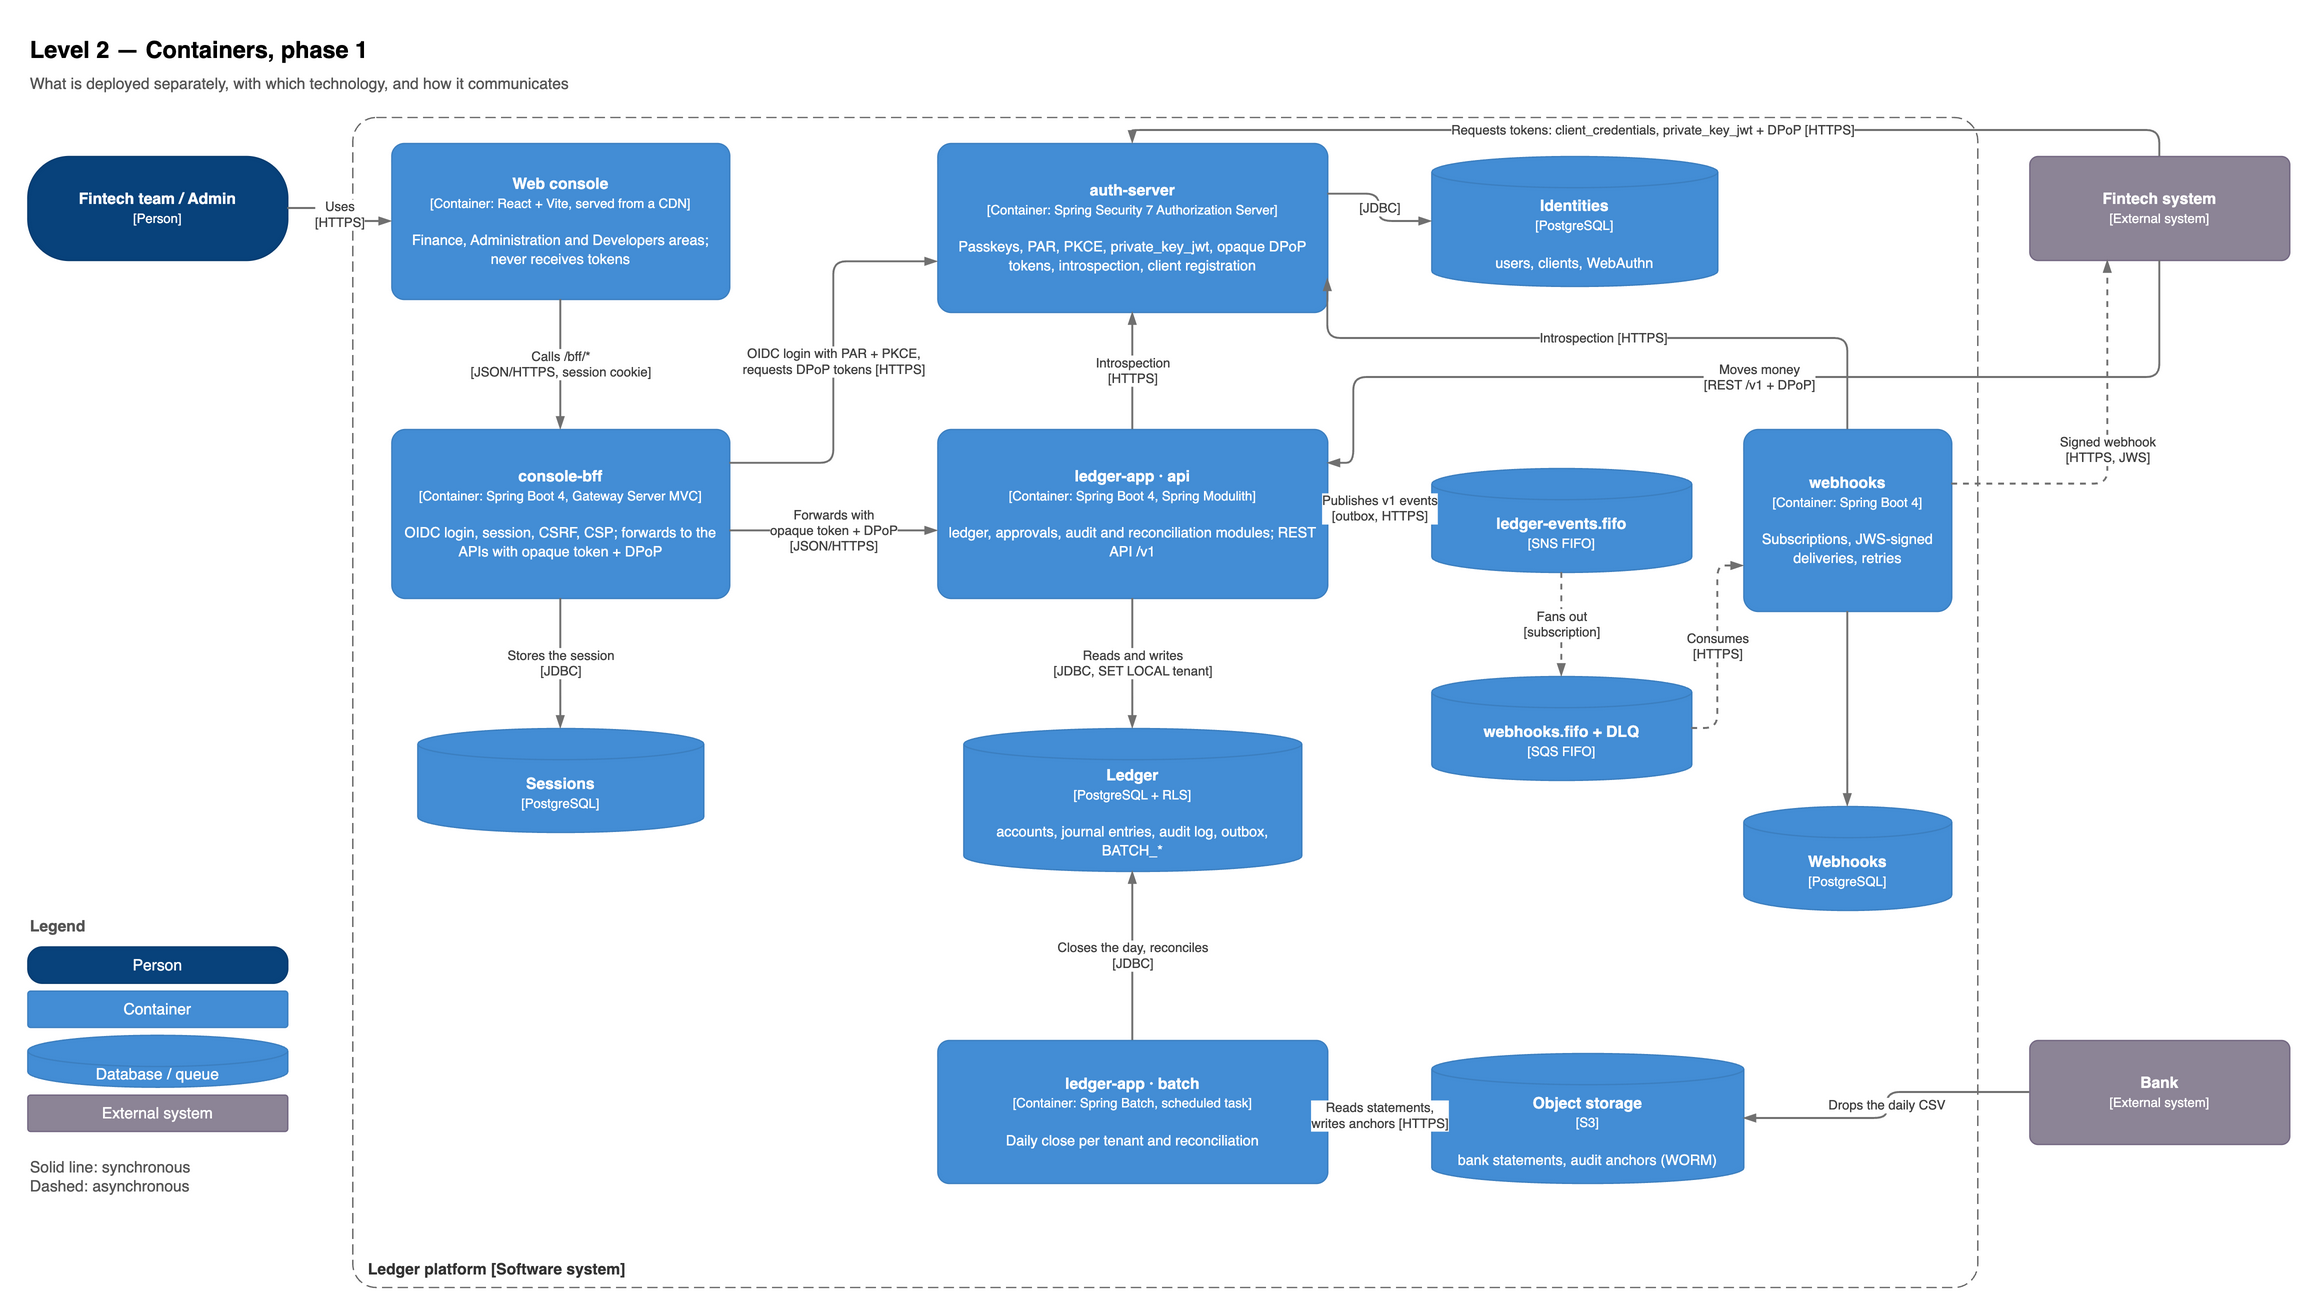

The diagram above was exported from draw.io. Its source (the exported page's mxGraphModel, read from the mxfile embedded in the PNG):
<mxGraphModel dx="1400" dy="900" grid="1" gridSize="10" page="1" pageWidth="1600" pageHeight="1000">
  <root>
    <mxCell id="0" />
    <mxCell id="1" parent="0" />
    <mxCell id="n1" value="Level 2 — Containers, phase 1" style="text;html=1;fontSize=18;fontStyle=1;align=left;verticalAlign=middle;" vertex="1" parent="1">
      <mxGeometry x="40" y="20" width="900" height="36" as="geometry" />
    </mxCell>
    <mxCell id="n2" value="What is deployed separately, with which technology, and how it communicates" style="text;html=1;fontSize=12;align=left;verticalAlign=middle;fontColor=#555555;" vertex="1" parent="1">
      <mxGeometry x="40" y="52" width="900" height="24" as="geometry" />
    </mxCell>
    <mxCell id="n3" value="&lt;b&gt;Fintech team / Admin&lt;/b&gt;&lt;br&gt;&lt;span style=&quot;font-size:10px&quot;&gt;[Person]&lt;/span&gt;" style="rounded=1;whiteSpace=wrap;html=1;arcSize=40;fillColor=#08427B;strokeColor=#073B6F;fontColor=#ffffff;" vertex="1" parent="1">
      <mxGeometry x="40" y="120" width="200" height="80" as="geometry" />
    </mxCell>
    <mxCell id="n4" value="&lt;b&gt;Fintech system&lt;/b&gt;&lt;br&gt;&lt;span style=&quot;font-size:10px&quot;&gt;[External system]&lt;/span&gt;" style="rounded=1;whiteSpace=wrap;html=1;arcSize=8;fillColor=#8C8496;strokeColor=#736782;fontColor=#ffffff;" vertex="1" parent="1">
      <mxGeometry x="1580" y="120" width="200" height="80" as="geometry" />
    </mxCell>
    <mxCell id="n5" value="&lt;b&gt;Bank&lt;/b&gt;&lt;br&gt;&lt;span style=&quot;font-size:10px&quot;&gt;[External system]&lt;/span&gt;" style="rounded=1;whiteSpace=wrap;html=1;arcSize=8;fillColor=#8C8496;strokeColor=#736782;fontColor=#ffffff;" vertex="1" parent="1">
      <mxGeometry x="1580" y="800" width="200" height="80" as="geometry" />
    </mxCell>
    <mxCell id="n6" value="Ledger platform [Software system]" style="rounded=1;whiteSpace=wrap;html=1;arcSize=2;fillColor=none;dashed=1;dashPattern=8 4;strokeColor=#666666;fontColor=#333333;verticalAlign=bottom;align=left;spacingLeft=10;spacingBottom=4;fontStyle=1;" vertex="1" parent="1">
      <mxGeometry x="290" y="90" width="1250" height="900" as="geometry" />
    </mxCell>
    <mxCell id="n7" value="&lt;b&gt;Web console&lt;/b&gt;&lt;br&gt;&lt;span style=&quot;font-size:10px&quot;&gt;[Container: React + Vite, served from a CDN]&lt;/span&gt;&lt;br&gt;&lt;br&gt;&lt;span style=&quot;font-size:11px&quot;&gt;Finance, Administration and Developers areas; never receives tokens&lt;/span&gt;" style="rounded=1;whiteSpace=wrap;html=1;arcSize=8;fillColor=#438DD5;strokeColor=#3C7FC0;fontColor=#ffffff;" vertex="1" parent="1">
      <mxGeometry x="320" y="110" width="260" height="120" as="geometry" />
    </mxCell>
    <mxCell id="n8" value="&lt;b&gt;console-bff&lt;/b&gt;&lt;br&gt;&lt;span style=&quot;font-size:10px&quot;&gt;[Container: Spring Boot 4, Gateway Server MVC]&lt;/span&gt;&lt;br&gt;&lt;br&gt;&lt;span style=&quot;font-size:11px&quot;&gt;OIDC login, session, CSRF, CSP; forwards to the APIs with opaque token + DPoP&lt;/span&gt;" style="rounded=1;whiteSpace=wrap;html=1;arcSize=8;fillColor=#438DD5;strokeColor=#3C7FC0;fontColor=#ffffff;" vertex="1" parent="1">
      <mxGeometry x="320" y="330" width="260" height="130" as="geometry" />
    </mxCell>
    <mxCell id="n9" value="&lt;b&gt;Sessions&lt;/b&gt;&lt;br&gt;&lt;span style=&quot;font-size:10px&quot;&gt;[PostgreSQL]&lt;/span&gt;" style="shape=cylinder3;whiteSpace=wrap;html=1;boundedLbl=1;size=12;fillColor=#438DD5;strokeColor=#3C7FC0;fontColor=#ffffff;" vertex="1" parent="1">
      <mxGeometry x="340" y="560" width="220" height="80" as="geometry" />
    </mxCell>
    <mxCell id="n10" value="&lt;b&gt;auth-server&lt;/b&gt;&lt;br&gt;&lt;span style=&quot;font-size:10px&quot;&gt;[Container: Spring Security 7 Authorization Server]&lt;/span&gt;&lt;br&gt;&lt;br&gt;&lt;span style=&quot;font-size:11px&quot;&gt;Passkeys, PAR, PKCE, private_key_jwt, opaque DPoP tokens, introspection, client registration&lt;/span&gt;" style="rounded=1;whiteSpace=wrap;html=1;arcSize=8;fillColor=#438DD5;strokeColor=#3C7FC0;fontColor=#ffffff;" vertex="1" parent="1">
      <mxGeometry x="740" y="110" width="300" height="130" as="geometry" />
    </mxCell>
    <mxCell id="n11" value="&lt;b&gt;Identities&lt;/b&gt;&lt;br&gt;&lt;span style=&quot;font-size:10px&quot;&gt;[PostgreSQL]&lt;/span&gt;&lt;br&gt;&lt;br&gt;&lt;span style=&quot;font-size:11px&quot;&gt;users, clients, WebAuthn&lt;/span&gt;" style="shape=cylinder3;whiteSpace=wrap;html=1;boundedLbl=1;size=12;fillColor=#438DD5;strokeColor=#3C7FC0;fontColor=#ffffff;" vertex="1" parent="1">
      <mxGeometry x="1120" y="120" width="220" height="100" as="geometry" />
    </mxCell>
    <mxCell id="n12" value="&lt;b&gt;ledger-app · api&lt;/b&gt;&lt;br&gt;&lt;span style=&quot;font-size:10px&quot;&gt;[Container: Spring Boot 4, Spring Modulith]&lt;/span&gt;&lt;br&gt;&lt;br&gt;&lt;span style=&quot;font-size:11px&quot;&gt;ledger, approvals, audit and reconciliation modules; REST API /v1&lt;/span&gt;" style="rounded=1;whiteSpace=wrap;html=1;arcSize=8;fillColor=#438DD5;strokeColor=#3C7FC0;fontColor=#ffffff;" vertex="1" parent="1">
      <mxGeometry x="740" y="330" width="300" height="130" as="geometry" />
    </mxCell>
    <mxCell id="n13" value="&lt;b&gt;ledger-app · batch&lt;/b&gt;&lt;br&gt;&lt;span style=&quot;font-size:10px&quot;&gt;[Container: Spring Batch, scheduled task]&lt;/span&gt;&lt;br&gt;&lt;br&gt;&lt;span style=&quot;font-size:11px&quot;&gt;Daily close per tenant and reconciliation&lt;/span&gt;" style="rounded=1;whiteSpace=wrap;html=1;arcSize=8;fillColor=#438DD5;strokeColor=#3C7FC0;fontColor=#ffffff;" vertex="1" parent="1">
      <mxGeometry x="740" y="800" width="300" height="110" as="geometry" />
    </mxCell>
    <mxCell id="n14" value="&lt;b&gt;Ledger&lt;/b&gt;&lt;br&gt;&lt;span style=&quot;font-size:10px&quot;&gt;[PostgreSQL + RLS]&lt;/span&gt;&lt;br&gt;&lt;br&gt;&lt;span style=&quot;font-size:11px&quot;&gt;accounts, journal entries, audit log, outbox, BATCH_*&lt;/span&gt;" style="shape=cylinder3;whiteSpace=wrap;html=1;boundedLbl=1;size=12;fillColor=#438DD5;strokeColor=#3C7FC0;fontColor=#ffffff;" vertex="1" parent="1">
      <mxGeometry x="760" y="560" width="260" height="110" as="geometry" />
    </mxCell>
    <mxCell id="n15" value="&lt;b&gt;ledger-events.fifo&lt;/b&gt;&lt;br&gt;&lt;span style=&quot;font-size:10px&quot;&gt;[SNS FIFO]&lt;/span&gt;" style="shape=cylinder3;whiteSpace=wrap;html=1;boundedLbl=1;size=12;fillColor=#438DD5;strokeColor=#3C7FC0;fontColor=#ffffff;" vertex="1" parent="1">
      <mxGeometry x="1120" y="360" width="200" height="80" as="geometry" />
    </mxCell>
    <mxCell id="n16" value="&lt;b&gt;webhooks.fifo + DLQ&lt;/b&gt;&lt;br&gt;&lt;span style=&quot;font-size:10px&quot;&gt;[SQS FIFO]&lt;/span&gt;" style="shape=cylinder3;whiteSpace=wrap;html=1;boundedLbl=1;size=12;fillColor=#438DD5;strokeColor=#3C7FC0;fontColor=#ffffff;" vertex="1" parent="1">
      <mxGeometry x="1120" y="520" width="200" height="80" as="geometry" />
    </mxCell>
    <mxCell id="n17" value="&lt;b&gt;webhooks&lt;/b&gt;&lt;br&gt;&lt;span style=&quot;font-size:10px&quot;&gt;[Container: Spring Boot 4]&lt;/span&gt;&lt;br&gt;&lt;br&gt;&lt;span style=&quot;font-size:11px&quot;&gt;Subscriptions, JWS-signed deliveries, retries&lt;/span&gt;" style="rounded=1;whiteSpace=wrap;html=1;arcSize=8;fillColor=#438DD5;strokeColor=#3C7FC0;fontColor=#ffffff;" vertex="1" parent="1">
      <mxGeometry x="1360" y="330" width="160" height="140" as="geometry" />
    </mxCell>
    <mxCell id="n18" value="&lt;b&gt;Webhooks&lt;/b&gt;&lt;br&gt;&lt;span style=&quot;font-size:10px&quot;&gt;[PostgreSQL]&lt;/span&gt;" style="shape=cylinder3;whiteSpace=wrap;html=1;boundedLbl=1;size=12;fillColor=#438DD5;strokeColor=#3C7FC0;fontColor=#ffffff;" vertex="1" parent="1">
      <mxGeometry x="1360" y="620" width="160" height="80" as="geometry" />
    </mxCell>
    <mxCell id="n19" value="&lt;b&gt;Object storage&lt;/b&gt;&lt;br&gt;&lt;span style=&quot;font-size:10px&quot;&gt;[S3]&lt;/span&gt;&lt;br&gt;&lt;br&gt;&lt;span style=&quot;font-size:11px&quot;&gt;bank statements, audit anchors (WORM)&lt;/span&gt;" style="shape=cylinder3;whiteSpace=wrap;html=1;boundedLbl=1;size=12;fillColor=#438DD5;strokeColor=#3C7FC0;fontColor=#ffffff;" vertex="1" parent="1">
      <mxGeometry x="1120" y="810" width="240" height="100" as="geometry" />
    </mxCell>
    <mxCell id="e20" value="Uses&lt;br&gt;[HTTPS]" style="edgeStyle=orthogonalEdgeStyle;rounded=1;html=1;strokeColor=#707070;strokeWidth=1.5;endArrow=blockThin;endFill=1;fontSize=10;fontColor=#404040;labelBackgroundColor=#ffffff;exitX=1;exitY=0.5;entryX=0;entryY=0.5;" edge="1" parent="1" source="n3" target="n7">
      <mxGeometry relative="1" as="geometry" />
    </mxCell>
    <mxCell id="e21" value="Calls /bff/*&lt;br&gt;[JSON/HTTPS, session cookie]" style="edgeStyle=orthogonalEdgeStyle;rounded=1;html=1;strokeColor=#707070;strokeWidth=1.5;endArrow=blockThin;endFill=1;fontSize=10;fontColor=#404040;labelBackgroundColor=#ffffff;" edge="1" parent="1" source="n7" target="n8">
      <mxGeometry relative="1" as="geometry" />
    </mxCell>
    <mxCell id="e22" value="OIDC login with PAR + PKCE,&lt;br&gt;requests DPoP tokens [HTTPS]" style="edgeStyle=orthogonalEdgeStyle;rounded=1;html=1;strokeColor=#707070;strokeWidth=1.5;endArrow=blockThin;endFill=1;fontSize=10;fontColor=#404040;labelBackgroundColor=#ffffff;exitX=1;exitY=0.2;entryX=0;entryY=0.7;" edge="1" parent="1" source="n8" target="n10">
      <mxGeometry relative="1" as="geometry" />
    </mxCell>
    <mxCell id="e23" value="Forwards with&lt;br&gt;opaque token + DPoP&lt;br&gt;[JSON/HTTPS]" style="edgeStyle=orthogonalEdgeStyle;rounded=1;html=1;strokeColor=#707070;strokeWidth=1.5;endArrow=blockThin;endFill=1;fontSize=10;fontColor=#404040;labelBackgroundColor=#ffffff;exitX=1;exitY=0.6;entryX=0;entryY=0.6;" edge="1" parent="1" source="n8" target="n12">
      <mxGeometry relative="1" as="geometry" />
    </mxCell>
    <mxCell id="e24" value="Stores the session&lt;br&gt;[JDBC]" style="edgeStyle=orthogonalEdgeStyle;rounded=1;html=1;strokeColor=#707070;strokeWidth=1.5;endArrow=blockThin;endFill=1;fontSize=10;fontColor=#404040;labelBackgroundColor=#ffffff;" edge="1" parent="1" source="n8" target="n9">
      <mxGeometry relative="1" as="geometry" />
    </mxCell>
    <mxCell id="e25" value="[JDBC]" style="edgeStyle=orthogonalEdgeStyle;rounded=1;html=1;strokeColor=#707070;strokeWidth=1.5;endArrow=blockThin;endFill=1;fontSize=10;fontColor=#404040;labelBackgroundColor=#ffffff;exitX=1;exitY=0.3;entryX=0;entryY=0.5;" edge="1" parent="1" source="n10" target="n11">
      <mxGeometry relative="1" as="geometry" />
    </mxCell>
    <mxCell id="e26" value="Introspection&lt;br&gt;[HTTPS]" style="edgeStyle=orthogonalEdgeStyle;rounded=1;html=1;strokeColor=#707070;strokeWidth=1.5;endArrow=blockThin;endFill=1;fontSize=10;fontColor=#404040;labelBackgroundColor=#ffffff;exitX=0.5;exitY=0;entryX=0.5;entryY=1;" edge="1" parent="1" source="n12" target="n10">
      <mxGeometry relative="1" as="geometry" />
    </mxCell>
    <mxCell id="e27" value="Reads and writes&lt;br&gt;[JDBC, SET LOCAL tenant]" style="edgeStyle=orthogonalEdgeStyle;rounded=1;html=1;strokeColor=#707070;strokeWidth=1.5;endArrow=blockThin;endFill=1;fontSize=10;fontColor=#404040;labelBackgroundColor=#ffffff;" edge="1" parent="1" source="n12" target="n14">
      <mxGeometry relative="1" as="geometry" />
    </mxCell>
    <mxCell id="e28" value="Closes the day, reconciles&lt;br&gt;[JDBC]" style="edgeStyle=orthogonalEdgeStyle;rounded=1;html=1;strokeColor=#707070;strokeWidth=1.5;endArrow=blockThin;endFill=1;fontSize=10;fontColor=#404040;labelBackgroundColor=#ffffff;exitX=0.5;exitY=0;entryX=0.5;entryY=1;" edge="1" parent="1" source="n13" target="n14">
      <mxGeometry relative="1" as="geometry" />
    </mxCell>
    <mxCell id="e29" value="Reads statements,&lt;br&gt;writes anchors [HTTPS]" style="edgeStyle=orthogonalEdgeStyle;rounded=1;html=1;strokeColor=#707070;strokeWidth=1.5;endArrow=blockThin;endFill=1;fontSize=10;fontColor=#404040;labelBackgroundColor=#ffffff;exitX=1;exitY=0.5;entryX=0;entryY=0.5;" edge="1" parent="1" source="n13" target="n19">
      <mxGeometry relative="1" as="geometry" />
    </mxCell>
    <mxCell id="e30" value="Publishes v1 events&lt;br&gt;[outbox, HTTPS]" style="edgeStyle=orthogonalEdgeStyle;rounded=1;html=1;strokeColor=#707070;strokeWidth=1.5;dashed=1;endArrow=blockThin;endFill=1;fontSize=10;fontColor=#404040;labelBackgroundColor=#ffffff;exitX=1;exitY=0.4;entryX=0;entryY=0.5;" edge="1" parent="1" source="n12" target="n15">
      <mxGeometry relative="1" as="geometry" />
    </mxCell>
    <mxCell id="e31" value="Fans out&lt;br&gt;[subscription]" style="edgeStyle=orthogonalEdgeStyle;rounded=1;html=1;strokeColor=#707070;strokeWidth=1.5;dashed=1;endArrow=blockThin;endFill=1;fontSize=10;fontColor=#404040;labelBackgroundColor=#ffffff;exitX=0.5;exitY=1;entryX=0.5;entryY=0;" edge="1" parent="1" source="n15" target="n16">
      <mxGeometry relative="1" as="geometry" />
    </mxCell>
    <mxCell id="e32" value="Consumes&lt;br&gt;[HTTPS]" style="edgeStyle=orthogonalEdgeStyle;rounded=1;html=1;strokeColor=#707070;strokeWidth=1.5;dashed=1;endArrow=blockThin;endFill=1;fontSize=10;fontColor=#404040;labelBackgroundColor=#ffffff;exitX=1;exitY=0.5;entryX=0;entryY=0.75;" edge="1" parent="1" source="n16" target="n17">
      <mxGeometry relative="1" as="geometry">
        <Array as="points">
          <mxPoint x="1340" y="560" />
          <mxPoint x="1340" y="435" />
        </Array>
      </mxGeometry>
    </mxCell>
    <mxCell id="e33" value="" style="edgeStyle=orthogonalEdgeStyle;rounded=1;html=1;strokeColor=#707070;strokeWidth=1.5;endArrow=blockThin;endFill=1;fontSize=10;fontColor=#404040;labelBackgroundColor=#ffffff;exitX=0.5;exitY=1;entryX=0.5;entryY=0;" edge="1" parent="1" source="n17" target="n18">
      <mxGeometry relative="1" as="geometry" />
    </mxCell>
    <mxCell id="e34" value="Introspection [HTTPS]" style="edgeStyle=orthogonalEdgeStyle;rounded=1;html=1;strokeColor=#707070;strokeWidth=1.5;endArrow=blockThin;endFill=1;fontSize=10;fontColor=#404040;labelBackgroundColor=#ffffff;exitX=0.5;exitY=0;entryX=1;entryY=0.8;" edge="1" parent="1" source="n17" target="n10">
      <mxGeometry relative="1" as="geometry">
        <Array as="points">
          <mxPoint x="1440" y="260" />
        </Array>
      </mxGeometry>
    </mxCell>
    <mxCell id="e35" value="Requests tokens: client_credentials, private_key_jwt + DPoP [HTTPS]" style="edgeStyle=orthogonalEdgeStyle;rounded=1;html=1;strokeColor=#707070;strokeWidth=1.5;endArrow=blockThin;endFill=1;fontSize=10;fontColor=#404040;labelBackgroundColor=#ffffff;exitX=0.5;exitY=0;entryX=0.5;entryY=0;" edge="1" parent="1" source="n4" target="n10">
      <mxGeometry relative="1" as="geometry">
        <Array as="points">
          <mxPoint x="1680" y="100" />
          <mxPoint x="890" y="100" />
        </Array>
      </mxGeometry>
    </mxCell>
    <mxCell id="e36" value="Moves money&lt;br&gt;[REST /v1 + DPoP]" style="edgeStyle=orthogonalEdgeStyle;rounded=1;html=1;strokeColor=#707070;strokeWidth=1.5;endArrow=blockThin;endFill=1;fontSize=10;fontColor=#404040;labelBackgroundColor=#ffffff;exitX=0.5;exitY=1;entryX=1;entryY=0.2;" edge="1" parent="1" source="n4" target="n12">
      <mxGeometry relative="1" as="geometry">
        <Array as="points">
          <mxPoint x="1680" y="290" />
          <mxPoint x="1060" y="290" />
        </Array>
      </mxGeometry>
    </mxCell>
    <mxCell id="e37" value="Signed webhook&lt;br&gt;[HTTPS, JWS]" style="edgeStyle=orthogonalEdgeStyle;rounded=1;html=1;strokeColor=#707070;strokeWidth=1.5;dashed=1;endArrow=blockThin;endFill=1;fontSize=10;fontColor=#404040;labelBackgroundColor=#ffffff;exitX=1;exitY=0.3;entryX=0.3;entryY=1;" edge="1" parent="1" source="n17" target="n4">
      <mxGeometry relative="1" as="geometry" />
    </mxCell>
    <mxCell id="e38" value="Drops the daily CSV" style="edgeStyle=orthogonalEdgeStyle;rounded=1;html=1;strokeColor=#707070;strokeWidth=1.5;endArrow=blockThin;endFill=1;fontSize=10;fontColor=#404040;labelBackgroundColor=#ffffff;exitX=0;exitY=0.5;entryX=1;entryY=0.5;" edge="1" parent="1" source="n5" target="n19">
      <mxGeometry relative="1" as="geometry" />
    </mxCell>
    <mxCell id="n39" value="&lt;b&gt;Legend&lt;/b&gt;" style="text;html=1;fontSize=12;align=left;verticalAlign=middle;fontColor=#555555;" vertex="1" parent="1">
      <mxGeometry x="40" y="700" width="200" height="24" as="geometry" />
    </mxCell>
    <mxCell id="n40" value="Person" style="rounded=1;whiteSpace=wrap;html=1;arcSize=40;fillColor=#08427B;strokeColor=#073B6F;fontColor=#ffffff;" vertex="1" parent="1">
      <mxGeometry x="40" y="728" width="200" height="28" as="geometry" />
    </mxCell>
    <mxCell id="n41" value="Container" style="rounded=1;whiteSpace=wrap;html=1;arcSize=8;fillColor=#438DD5;strokeColor=#3C7FC0;fontColor=#ffffff;" vertex="1" parent="1">
      <mxGeometry x="40" y="762" width="200" height="28" as="geometry" />
    </mxCell>
    <mxCell id="n42" value="Database / queue" style="shape=cylinder3;whiteSpace=wrap;html=1;boundedLbl=1;size=12;fillColor=#438DD5;strokeColor=#3C7FC0;fontColor=#ffffff;" vertex="1" parent="1">
      <mxGeometry x="40" y="796" width="200" height="40" as="geometry" />
    </mxCell>
    <mxCell id="n43" value="External system" style="rounded=1;whiteSpace=wrap;html=1;arcSize=8;fillColor=#8C8496;strokeColor=#736782;fontColor=#ffffff;" vertex="1" parent="1">
      <mxGeometry x="40" y="842" width="200" height="28" as="geometry" />
    </mxCell>
    <mxCell id="n44" value="Solid line: synchronous&lt;br&gt;Dashed: asynchronous" style="text;html=1;fontSize=12;align=left;verticalAlign=middle;fontColor=#555555;" vertex="1" parent="1">
      <mxGeometry x="40" y="885" width="230" height="40" as="geometry" />
    </mxCell>
  </root>
</mxGraphModel>